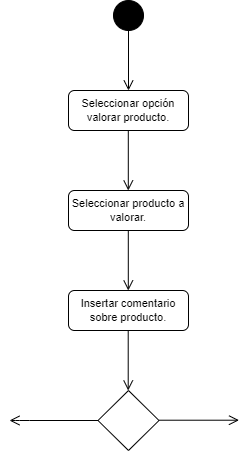

The diagram above was exported from draw.io. Its source (the exported page's mxGraphModel, read from the mxfile embedded in the PNG):
<mxGraphModel dx="671" dy="446" grid="1" gridSize="10" guides="1" tooltips="1" connect="1" arrows="1" fold="1" page="1" pageScale="1" pageWidth="827" pageHeight="1169" math="0" shadow="0">
  <root>
    <mxCell id="0" />
    <mxCell id="1" parent="0" />
    <mxCell id="4" value="" style="ellipse;html=1;shape=startState;fillColor=#000000;strokeColor=#000000;" vertex="1" parent="1">
      <mxGeometry x="384" y="70" width="30" height="30" as="geometry" />
    </mxCell>
    <mxCell id="5" value="" style="edgeStyle=orthogonalEdgeStyle;html=1;verticalAlign=bottom;endArrow=open;endSize=8;strokeColor=#000000;" edge="1" source="4" parent="1">
      <mxGeometry relative="1" as="geometry">
        <mxPoint x="399" y="160" as="targetPoint" />
      </mxGeometry>
    </mxCell>
    <mxCell id="9" value="" style="edgeStyle=orthogonalEdgeStyle;html=1;verticalAlign=bottom;endArrow=open;endSize=8;strokeColor=#000000;" edge="1" parent="1">
      <mxGeometry relative="1" as="geometry">
        <mxPoint x="398.8" y="260" as="targetPoint" />
        <mxPoint x="398.8" y="200" as="sourcePoint" />
      </mxGeometry>
    </mxCell>
    <mxCell id="11" value="Seleccionar opción valorar producto." style="rounded=1;whiteSpace=wrap;html=1;strokeColor=#000000;fontSize=11;" vertex="1" parent="1">
      <mxGeometry x="339" y="160" width="120" height="40" as="geometry" />
    </mxCell>
    <mxCell id="12" value="Seleccionar producto a valorar." style="rounded=1;whiteSpace=wrap;html=1;strokeColor=#000000;fontSize=11;" vertex="1" parent="1">
      <mxGeometry x="339" y="260" width="120" height="40" as="geometry" />
    </mxCell>
    <mxCell id="13" value="" style="edgeStyle=orthogonalEdgeStyle;html=1;verticalAlign=bottom;endArrow=open;endSize=8;strokeColor=#000000;" edge="1" parent="1">
      <mxGeometry relative="1" as="geometry">
        <mxPoint x="398.79999999999995" y="360" as="targetPoint" />
        <mxPoint x="398.79999999999995" y="300" as="sourcePoint" />
      </mxGeometry>
    </mxCell>
    <mxCell id="29" value="Insertar comentario sobre producto." style="rounded=1;whiteSpace=wrap;html=1;strokeColor=#000000;fontSize=11;" vertex="1" parent="1">
      <mxGeometry x="339" y="360" width="120" height="40" as="geometry" />
    </mxCell>
    <mxCell id="32" value="" style="ellipse;fillColor=strokeColor;strokeColor=#000000;fontSize=11;" vertex="1" parent="1">
      <mxGeometry x="384" y="70" width="30" height="30" as="geometry" />
    </mxCell>
    <mxCell id="33" value="" style="edgeStyle=orthogonalEdgeStyle;html=1;verticalAlign=bottom;endArrow=open;endSize=8;strokeColor=#000000;" edge="1" parent="1">
      <mxGeometry relative="1" as="geometry">
        <mxPoint x="398.71" y="460" as="targetPoint" />
        <mxPoint x="398.71" y="400" as="sourcePoint" />
      </mxGeometry>
    </mxCell>
    <mxCell id="34" value="" style="rhombus;whiteSpace=wrap;html=1;strokeColor=#000000;fontSize=11;" vertex="1" parent="1">
      <mxGeometry x="368.5" y="460" width="61" height="60" as="geometry" />
    </mxCell>
    <mxCell id="35" value="" style="edgeStyle=orthogonalEdgeStyle;html=1;verticalAlign=bottom;endArrow=open;endSize=8;strokeColor=#000000;" edge="1" parent="1">
      <mxGeometry relative="1" as="geometry">
        <mxPoint x="509.5" y="489.71" as="targetPoint" />
        <mxPoint x="429.5" y="489.71" as="sourcePoint" />
      </mxGeometry>
    </mxCell>
    <mxCell id="38" value="" style="edgeStyle=orthogonalEdgeStyle;html=1;verticalAlign=bottom;endArrow=open;endSize=8;strokeColor=#000000;exitX=0;exitY=0.5;exitDx=0;exitDy=0;" edge="1" parent="1" source="34">
      <mxGeometry relative="1" as="geometry">
        <mxPoint x="280" y="490" as="targetPoint" />
        <mxPoint x="288.5" y="489.71000000000004" as="sourcePoint" />
        <Array as="points">
          <mxPoint x="290" y="490" />
        </Array>
      </mxGeometry>
    </mxCell>
  </root>
</mxGraphModel>